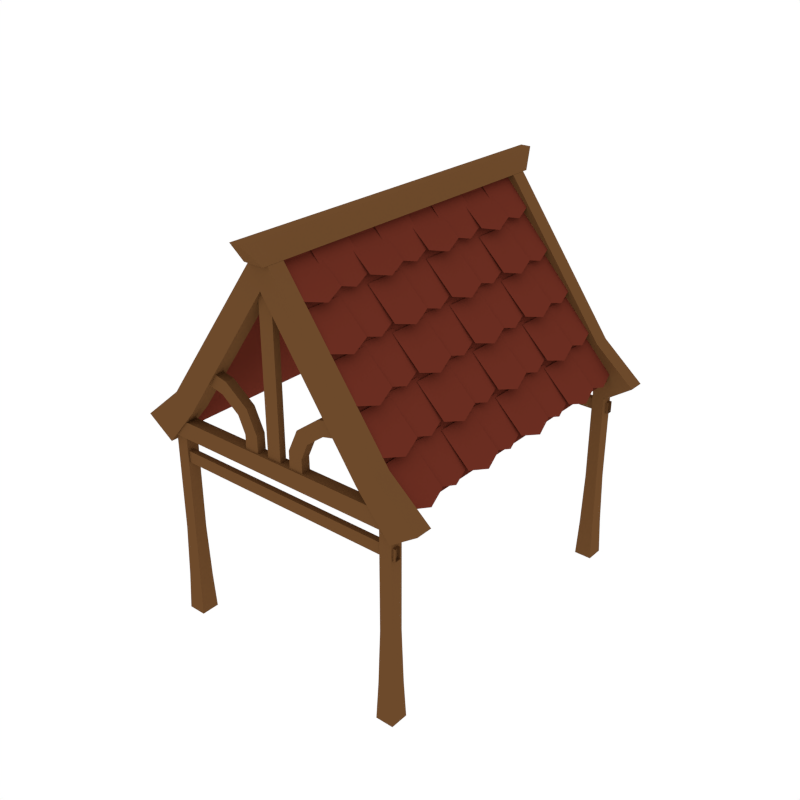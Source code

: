 # Source: Gazebo.blend  (saved by Blender 2.79.0; exported with 4.5.12 LTS)
import bpy
from mathutils import Matrix  # noqa: F401  (used for matrix-valued properties, if any)

bpy.ops.wm.read_factory_settings(use_empty=True)
scene = bpy.context.scene
scene.name = 'Scene'

# ---- collections
col_collection_1 = bpy.data.collections.new('Collection 1'); scene.collection.children.link(col_collection_1)

# ---- materials (node trees are filled in below, after node groups)
mat_plaster = bpy.data.materials.new('Plaster')
mat_plaster.alpha_threshold = 0.0
mat_plaster.diffuse_color = (0.4292, 0.405, 0.2295, 1.0)
mat_plaster.roughness = 0.5
mat_wood = bpy.data.materials.new('Wood')
mat_wood.alpha_threshold = 0.0
mat_wood.diffuse_color = (0.1529, 0.06848, 0.02416, 1.0)
mat_wood.roughness = 0.5
mat_rooftiles_red = bpy.data.materials.new('RoofTiles_Red')
mat_rooftiles_red.alpha_threshold = 0.0
mat_rooftiles_red.diffuse_color = (0.1473, 0.02676, 0.01532, 1.0)
mat_rooftiles_red.roughness = 0.5

# ---- material node trees

# ---- world
world_world = bpy.data.worlds.new('World'); scene.world = world_world
world_world.color = (1.0, 1.0, 1.0)
world_world.use_sun_shadow = False
world_world.sun_shadow_jitter_overblur = 0.0
world_world.cycles.sampling_method = 'NONE'
world_world.cycles.sample_map_resolution = 256

# ---- meshes
me_cube_267 = bpy.data.meshes.new('Cube.267')
me_cube_267.from_pydata([(0.4237, -0.53, 0.6762), (0.4237, 0.5306, 0.6762), (0.3915, -0.53, 0.6528), (0.3915, 0.5306, 0.6528), (0.5134, 0.5082, 0.6764), (0.3757, 0.5082, 0.7936), (0.5134, 0.5635, 0.6764), (0.3757, 0.5635, 0.7936), (0.4225, 0.5082, 0.6135), (0.3095, 0.5082, 0.7473), (0.4225, 0.5635, 0.6135), (0.3095, 0.5635, 0.7473), (0.5134, -0.5076, 0.6764), (0.3757, -0.5076, 0.7936), (0.5134, -0.5629, 0.6764), (0.3757, -0.5629, 0.7936), (0.4225, -0.5076, 0.6135), (0.3095, -0.5076, 0.7473), (0.4225, -0.5629, 0.6135), (0.3095, -0.5629, 0.7473), (0.09709, -0.5087, 1.182), (0.09709, -0.3698, 1.182), (0.08259, -0.3873, 1.185), (0.08259, -0.2421, 1.185), (0.1152, -0.4392, 1.163), (0.101, -0.3147, 1.166), (0.09709, -0.2554, 1.182), (0.09709, -0.1165, 1.182), (0.08259, -0.1341, 1.185), (0.08259, 0.01118, 1.185), (0.1152, -0.1859, 1.163), (0.101, -0.06144, 1.166), (0.09709, -0.002147, 1.182), (0.09709, 0.1368, 1.182), (0.08259, 0.1192, 1.185), (0.08259, 0.2645, 1.185), (0.1152, 0.06733, 1.163), (0.101, 0.1918, 1.166), (0.09709, 0.2511, 1.182), (0.09709, 0.3901, 1.182), (0.08259, 0.3725, 1.185), (0.08259, 0.5177, 1.185), (0.1152, 0.3206, 1.163), (0.101, 0.4451, 1.166), (0.1833, -0.5087, 1.062), (0.1833, -0.3698, 1.062), (0.08781, -0.5087, 1.153), (0.08781, -0.3698, 1.153), (0.1688, -0.3873, 1.065), (0.1688, -0.2421, 1.065), (0.07876, -0.3873, 1.16), (0.07876, -0.2421, 1.16), (0.2014, -0.4392, 1.043), (0.08781, -0.4392, 1.153), (0.1872, -0.3147, 1.046), (0.08061, -0.3147, 1.158), (0.1833, -0.2554, 1.062), (0.1833, -0.1165, 1.062), (0.08781, -0.2554, 1.153), (0.08781, -0.1165, 1.153), (0.1688, -0.1341, 1.065), (0.1688, 0.01118, 1.065), (0.07876, -0.1341, 1.16), (0.07876, 0.01118, 1.16), (0.2014, -0.1859, 1.043), (0.08781, -0.1859, 1.153), (0.1872, -0.06144, 1.046), (0.08061, -0.06144, 1.158), (0.1833, -0.002148, 1.062), (0.1833, 0.1368, 1.062), (0.08781, -0.002147, 1.153), (0.08782, 0.1368, 1.153), (0.1688, 0.1192, 1.065), (0.1688, 0.2645, 1.065), (0.07876, 0.1192, 1.16), (0.07876, 0.2645, 1.16), (0.2014, 0.06733, 1.043), (0.08782, 0.06733, 1.153), (0.1872, 0.1918, 1.046), (0.08061, 0.1918, 1.158), (0.1833, 0.2511, 1.062), (0.1833, 0.3901, 1.062), (0.08782, 0.2511, 1.153), (0.08782, 0.3901, 1.153), (0.1688, 0.3725, 1.065), (0.1688, 0.5177, 1.065), (0.07876, 0.3725, 1.16), (0.07877, 0.5177, 1.16), (0.2014, 0.3206, 1.043), (0.08782, 0.3206, 1.153), (0.1872, 0.4451, 1.046), (0.08061, 0.4451, 1.158), (0.2695, -0.5087, 0.9425), (0.2695, -0.3698, 0.9425), (0.174, -0.5087, 1.033), (0.174, -0.3698, 1.033), (0.255, -0.3873, 0.9455), (0.255, -0.2421, 0.9455), (0.165, -0.3873, 1.041), (0.165, -0.2421, 1.041), (0.2876, -0.4392, 0.9234), (0.174, -0.4392, 1.033), (0.2734, -0.3147, 0.9267), (0.1668, -0.3147, 1.039), (0.2695, -0.2554, 0.9425), (0.2695, -0.1165, 0.9425), (0.174, -0.2554, 1.033), (0.174, -0.1165, 1.033), (0.255, -0.1341, 0.9455), (0.255, 0.01118, 0.9455), (0.165, -0.1341, 1.041), (0.165, 0.01118, 1.041), (0.2876, -0.1859, 0.9234), (0.174, -0.1859, 1.033), (0.2734, -0.06144, 0.9267), (0.1668, -0.06144, 1.039), (0.2695, -0.002148, 0.9425), (0.2695, 0.1368, 0.9425), (0.174, -0.002148, 1.033), (0.174, 0.1368, 1.033), (0.255, 0.1192, 0.9455), (0.255, 0.2645, 0.9455), (0.165, 0.1192, 1.041), (0.165, 0.2645, 1.041), (0.2876, 0.06733, 0.9234), (0.174, 0.06733, 1.033), (0.2734, 0.1918, 0.9267), (0.1668, 0.1918, 1.039), (0.2695, 0.2511, 0.9425), (0.2695, 0.3901, 0.9425), (0.174, 0.2511, 1.033), (0.174, 0.3901, 1.033), (0.255, 0.3725, 0.9455), (0.255, 0.5177, 0.9455), (0.165, 0.3725, 1.041), (0.165, 0.5177, 1.041), (0.2876, 0.3206, 0.9234), (0.174, 0.3206, 1.033), (0.2734, 0.4451, 0.9267), (0.1668, 0.4451, 1.039), (0.3557, -0.5087, 0.8228), (0.3557, -0.3698, 0.8228), (0.2602, -0.5087, 0.9133), (0.2602, -0.3698, 0.9133), (0.3412, -0.3873, 0.8257), (0.3412, -0.2421, 0.8257), (0.2512, -0.3873, 0.9208), (0.2512, -0.2421, 0.9208), (0.3738, -0.4392, 0.8037), (0.2602, -0.4392, 0.9133), (0.3596, -0.3147, 0.807), (0.253, -0.3147, 0.9189), (0.3557, -0.2554, 0.8228), (0.3557, -0.1165, 0.8228), (0.2602, -0.2554, 0.9133), (0.2602, -0.1165, 0.9133), (0.3412, -0.1341, 0.8257), (0.3412, 0.01118, 0.8257), (0.2512, -0.1341, 0.9208), (0.2512, 0.01118, 0.9208), (0.3738, -0.1859, 0.8037), (0.2602, -0.1859, 0.9133), (0.3596, -0.06144, 0.807), (0.253, -0.06144, 0.9189), (0.3557, -0.002148, 0.8228), (0.3557, 0.1368, 0.8228), (0.2602, -0.002148, 0.9133), (0.2602, 0.1368, 0.9133), (0.3412, 0.1192, 0.8257), (0.3412, 0.2645, 0.8257), (0.2512, 0.1192, 0.9208), (0.2512, 0.2645, 0.9208), (0.3738, 0.06733, 0.8037), (0.2602, 0.06733, 0.9133), (0.3596, 0.1918, 0.807), (0.253, 0.1918, 0.9189), (0.3557, 0.2511, 0.8228), (0.3557, 0.3901, 0.8228), (0.2602, 0.2511, 0.9133), (0.2602, 0.3901, 0.9133), (0.3412, 0.3725, 0.8257), (0.3412, 0.5177, 0.8257), (0.2512, 0.3725, 0.9208), (0.2512, 0.5177, 0.9208), (0.3738, 0.3206, 0.8037), (0.2602, 0.3206, 0.9133), (0.3596, 0.4451, 0.807), (0.253, 0.4451, 0.9189), (0.4419, -0.5087, 0.703), (0.4419, -0.3698, 0.703), (0.3464, -0.5087, 0.7935), (0.3464, -0.3698, 0.7935), (0.4274, -0.3873, 0.706), (0.4274, -0.2421, 0.706), (0.3374, -0.3873, 0.801), (0.3374, -0.2421, 0.801), (0.46, -0.4392, 0.684), (0.3464, -0.4392, 0.7935), (0.4458, -0.3147, 0.6872), (0.3392, -0.3147, 0.7992), (0.4419, -0.2554, 0.703), (0.4419, -0.1165, 0.703), (0.3464, -0.2554, 0.7935), (0.3464, -0.1165, 0.7935), (0.4274, -0.1341, 0.706), (0.4274, 0.01118, 0.706), (0.3374, -0.1341, 0.801), (0.3374, 0.01118, 0.801), (0.46, -0.1859, 0.684), (0.3464, -0.1859, 0.7935), (0.4458, -0.06144, 0.6872), (0.3392, -0.06144, 0.7992), (0.4419, -0.002148, 0.703), (0.4419, 0.1368, 0.703), (0.3464, -0.002148, 0.7935), (0.3464, 0.1368, 0.7935), (0.4274, 0.1192, 0.706), (0.4274, 0.2645, 0.706), (0.3374, 0.1192, 0.801), (0.3374, 0.2645, 0.801), (0.46, 0.06733, 0.684), (0.3464, 0.06733, 0.7935), (0.4458, 0.1918, 0.6872), (0.3392, 0.1918, 0.7992), (0.4419, 0.2511, 0.703), (0.4419, 0.3901, 0.703), (0.3464, 0.2511, 0.7935), (0.3464, 0.3901, 0.7935), (0.4274, 0.3725, 0.706), (0.4274, 0.5177, 0.706), (0.3374, 0.3725, 0.801), (0.3374, 0.5177, 0.801), (0.46, 0.3206, 0.684), (0.3464, 0.3206, 0.7935), (0.4458, 0.4451, 0.6872), (0.3392, 0.4451, 0.7992), (-0.005105, -0.53, 1.278), (-0.005104, 0.5306, 1.278), (-0.4339, -0.53, 0.6762), (-0.4339, 0.5306, 0.6762), (-0.005105, -0.53, 1.21), (-0.005104, 0.5306, 1.21), (-0.4017, -0.53, 0.6528), (-0.4017, 0.5306, 0.6528), (-0.005104, 0.5082, 1.323), (-0.5236, 0.5082, 0.6764), (-0.3859, 0.5082, 0.7936), (-0.005104, 0.5635, 1.323), (-0.5236, 0.5635, 0.6764), (-0.3859, 0.5635, 0.7936), (-0.005104, 0.5082, 1.221), (-0.4327, 0.5082, 0.6135), (-0.3197, 0.5082, 0.7473), (-0.005104, 0.5635, 1.221), (-0.4327, 0.5635, 0.6135), (-0.3197, 0.5635, 0.7473), (-0.005105, -0.5076, 1.323), (-0.5236, -0.5076, 0.6764), (-0.3859, -0.5076, 0.7936), (-0.005105, -0.5629, 1.323), (-0.5236, -0.5629, 0.6764), (-0.3859, -0.5629, 0.7936), (-0.005105, -0.5076, 1.201), (-0.4327, -0.5076, 0.6135), (-0.3197, -0.5076, 0.7473), (-0.005105, -0.5629, 1.201), (-0.4327, -0.5629, 0.6135), (-0.3197, -0.5629, 0.7473), (-0.1073, -0.5087, 1.182), (-0.1073, -0.3698, 1.182), (-0.005105, -0.5087, 1.272), (-0.005105, -0.3698, 1.272), (-0.0928, -0.3873, 1.185), (-0.0928, -0.2421, 1.185), (-0.005105, -0.3873, 1.28), (-0.005105, -0.2421, 1.28), (-0.1254, -0.4392, 1.163), (-0.005105, -0.4392, 1.272), (-0.1112, -0.3147, 1.166), (-0.005105, -0.3147, 1.278), (-0.1073, -0.2554, 1.182), (-0.1073, -0.1165, 1.182), (-0.005105, -0.2554, 1.272), (-0.005105, -0.1165, 1.272), (-0.0928, -0.1341, 1.185), (-0.0928, 0.01118, 1.185), (-0.005105, -0.1341, 1.28), (-0.005105, 0.01118, 1.28), (-0.1254, -0.1859, 1.163), (-0.005105, -0.1859, 1.272), (-0.1112, -0.06144, 1.166), (-0.005105, -0.06144, 1.278), (-0.1073, -0.002147, 1.182), (-0.1073, 0.1368, 1.182), (-0.005105, -0.002147, 1.272), (-0.005105, 0.1368, 1.272), (-0.0928, 0.1192, 1.185), (-0.0928, 0.2645, 1.185), (-0.005105, 0.1192, 1.28), (-0.005105, 0.2645, 1.28), (-0.1254, 0.06733, 1.163), (-0.005105, 0.06733, 1.272), (-0.1112, 0.1918, 1.166), (-0.005105, 0.1918, 1.278), (-0.1073, 0.2511, 1.182), (-0.1073, 0.3901, 1.182), (-0.005105, 0.2511, 1.272), (-0.005105, 0.3901, 1.272), (-0.0928, 0.3725, 1.185), (-0.0928, 0.5177, 1.185), (-0.005105, 0.3725, 1.28), (-0.005104, 0.5177, 1.28), (-0.1254, 0.3206, 1.163), (-0.005105, 0.3206, 1.272), (-0.1112, 0.4451, 1.166), (-0.005104, 0.4451, 1.278), (-0.1935, -0.5087, 1.062), (-0.1935, -0.3697, 1.062), (-0.09803, -0.5087, 1.153), (-0.09803, -0.3698, 1.153), (-0.179, -0.3873, 1.065), (-0.179, -0.2421, 1.065), (-0.08897, -0.3873, 1.16), (-0.08897, -0.2421, 1.16), (-0.2116, -0.4392, 1.043), (-0.09803, -0.4392, 1.153), (-0.1974, -0.3147, 1.046), (-0.09082, -0.3147, 1.158), (-0.1935, -0.2554, 1.062), (-0.1935, -0.1165, 1.062), (-0.09803, -0.2554, 1.153), (-0.09802, -0.1165, 1.153), (-0.179, -0.1341, 1.065), (-0.179, 0.01118, 1.065), (-0.08897, -0.1341, 1.16), (-0.08897, 0.01118, 1.16), (-0.2116, -0.1859, 1.043), (-0.09802, -0.1859, 1.153), (-0.1974, -0.06144, 1.046), (-0.09082, -0.06144, 1.158), (-0.1935, -0.002147, 1.062), (-0.1935, 0.1368, 1.062), (-0.09802, -0.002147, 1.153), (-0.09802, 0.1368, 1.153), (-0.179, 0.1192, 1.065), (-0.179, 0.2645, 1.065), (-0.08897, 0.1192, 1.16), (-0.08897, 0.2645, 1.16), (-0.2116, 0.06733, 1.043), (-0.09802, 0.06733, 1.153), (-0.1974, 0.1918, 1.046), (-0.09082, 0.1918, 1.158), (-0.1935, 0.2511, 1.062), (-0.1935, 0.3901, 1.062), (-0.09802, 0.2511, 1.153), (-0.09802, 0.3901, 1.153), (-0.179, 0.3725, 1.065), (-0.179, 0.5177, 1.065), (-0.08897, 0.3725, 1.16), (-0.08897, 0.5177, 1.16), (-0.2116, 0.3206, 1.043), (-0.09802, 0.3206, 1.153), (-0.1974, 0.4451, 1.046), (-0.09082, 0.4451, 1.158), (-0.2797, -0.5087, 0.9425), (-0.2797, -0.3697, 0.9425), (-0.1842, -0.5087, 1.033), (-0.1842, -0.3697, 1.033), (-0.2652, -0.3873, 0.9455), (-0.2652, -0.2421, 0.9455), (-0.1752, -0.3873, 1.041), (-0.1752, -0.2421, 1.041), (-0.2978, -0.4392, 0.9234), (-0.1842, -0.4392, 1.033), (-0.2836, -0.3147, 0.9267), (-0.177, -0.3147, 1.039), (-0.2797, -0.2554, 0.9425), (-0.2797, -0.1165, 0.9425), (-0.1842, -0.2554, 1.033), (-0.1842, -0.1165, 1.033), (-0.2652, -0.1341, 0.9455), (-0.2652, 0.01118, 0.9455), (-0.1752, -0.1341, 1.041), (-0.1752, 0.01118, 1.041), (-0.2978, -0.1859, 0.9234), (-0.1842, -0.1859, 1.033), (-0.2836, -0.06144, 0.9267), (-0.177, -0.06144, 1.039), (-0.2797, -0.002147, 0.9425), (-0.2797, 0.1368, 0.9425), (-0.1842, -0.002147, 1.033), (-0.1842, 0.1368, 1.033), (-0.2652, 0.1192, 0.9455), (-0.2652, 0.2645, 0.9455), (-0.1752, 0.1192, 1.041), (-0.1752, 0.2645, 1.041), (-0.2978, 0.06733, 0.9234), (-0.1842, 0.06733, 1.033), (-0.2836, 0.1918, 0.9267), (-0.177, 0.1918, 1.039), (-0.2797, 0.2511, 0.9425), (-0.2797, 0.3901, 0.9425), (-0.1842, 0.2511, 1.033), (-0.1842, 0.3901, 1.033), (-0.2652, 0.3725, 0.9455), (-0.2652, 0.5177, 0.9455), (-0.1752, 0.3725, 1.041), (-0.1752, 0.5177, 1.041), (-0.2978, 0.3206, 0.9234), (-0.1842, 0.3206, 1.033), (-0.2836, 0.4451, 0.9267), (-0.177, 0.4451, 1.039), (-0.3659, -0.5087, 0.8228), (-0.3659, -0.3697, 0.8228), (-0.2704, -0.5087, 0.9133), (-0.2704, -0.3697, 0.9133), (-0.3514, -0.3873, 0.8257), (-0.3514, -0.2421, 0.8257), (-0.2614, -0.3873, 0.9208), (-0.2614, -0.2421, 0.9208), (-0.384, -0.4392, 0.8037), (-0.2704, -0.4392, 0.9133), (-0.3698, -0.3147, 0.807), (-0.2632, -0.3147, 0.9189), (-0.3659, -0.2554, 0.8228), (-0.3659, -0.1165, 0.8228), (-0.2704, -0.2554, 0.9133), (-0.2704, -0.1165, 0.9133), (-0.3514, -0.1341, 0.8257), (-0.3514, 0.01118, 0.8257), (-0.2614, -0.1341, 0.9208), (-0.2614, 0.01118, 0.9208), (-0.384, -0.1859, 0.8037), (-0.2704, -0.1859, 0.9133), (-0.3698, -0.06144, 0.807), (-0.2632, -0.06144, 0.9189), (-0.3659, -0.002147, 0.8228), (-0.3659, 0.1368, 0.8228), (-0.2704, -0.002147, 0.9133), (-0.2704, 0.1368, 0.9133), (-0.3514, 0.1192, 0.8257), (-0.3514, 0.2645, 0.8257), (-0.2614, 0.1192, 0.9208), (-0.2614, 0.2645, 0.9208), (-0.384, 0.06733, 0.8037), (-0.2704, 0.06733, 0.9133), (-0.3698, 0.1918, 0.807), (-0.2632, 0.1918, 0.9189), (-0.3659, 0.2511, 0.8228), (-0.3659, 0.3901, 0.8228), (-0.2704, 0.2511, 0.9133), (-0.2704, 0.3901, 0.9133), (-0.3514, 0.3725, 0.8257), (-0.3514, 0.5177, 0.8257), (-0.2614, 0.3725, 0.9208), (-0.2614, 0.5177, 0.9208), (-0.384, 0.3206, 0.8037), (-0.2704, 0.3206, 0.9133), (-0.3698, 0.4451, 0.807), (-0.2632, 0.4451, 0.9189), (-0.4521, -0.5087, 0.703), (-0.4521, -0.3697, 0.703), (-0.3566, -0.5087, 0.7935), (-0.3566, -0.3697, 0.7935), (-0.4376, -0.3873, 0.706), (-0.4376, -0.2421, 0.706), (-0.3476, -0.3873, 0.801), (-0.3476, -0.2421, 0.801), (-0.4702, -0.4392, 0.684), (-0.3566, -0.4392, 0.7935), (-0.456, -0.3147, 0.6872), (-0.3494, -0.3147, 0.7992), (-0.4521, -0.2554, 0.703), (-0.4521, -0.1165, 0.703), (-0.3566, -0.2554, 0.7935), (-0.3566, -0.1165, 0.7935), (-0.4376, -0.1341, 0.706), (-0.4376, 0.01118, 0.706), (-0.3476, -0.1341, 0.801), (-0.3476, 0.01118, 0.801), (-0.4702, -0.1859, 0.684), (-0.3566, -0.1859, 0.7935), (-0.456, -0.06144, 0.6872), (-0.3494, -0.06144, 0.7992), (-0.4521, -0.002147, 0.703), (-0.4521, 0.1368, 0.703), (-0.3566, -0.002147, 0.7935), (-0.3566, 0.1368, 0.7935), (-0.4376, 0.1192, 0.706), (-0.4376, 0.2645, 0.706), (-0.3476, 0.1192, 0.801), (-0.3476, 0.2645, 0.801), (-0.4702, 0.06733, 0.684), (-0.3566, 0.06733, 0.7935), (-0.456, 0.1918, 0.6872), (-0.3494, 0.1918, 0.7992), (-0.4521, 0.2511, 0.703), (-0.4521, 0.3901, 0.703), (-0.3566, 0.2511, 0.7935), (-0.3566, 0.3901, 0.7935), (-0.4376, 0.3725, 0.706), (-0.4376, 0.5177, 0.706), (-0.3476, 0.3725, 0.801), (-0.3476, 0.5177, 0.801), (-0.4702, 0.3206, 0.684), (-0.3566, 0.3206, 0.7935), (-0.456, 0.4451, 0.6872), (-0.3494, 0.4451, 0.7992), (0.02901, 0.5805, 1.277), (-0.03922, 0.5805, 1.277), (0.01224, 0.6213, 1.343), (-0.02245, 0.6213, 1.343), (0.02908, -0.5796, 1.277), (-0.03929, -0.5796, 1.277), (0.01228, -0.6381, 1.347), (-0.02249, -0.6381, 1.347), (-0.4325, -0.5193, 0.6425), (0.4463, -0.5193, 0.6425), (-0.464, -0.5193, 0.6996), (0.4579, -0.5193, 0.6996), (-0.4325, -0.558, 0.6425), (0.4463, -0.558, 0.6425), (-0.464, -0.558, 0.6996), (0.4579, -0.558, 0.6996), (-0.02704, -0.528, 1.225), (-0.02704, -0.528, 0.6908), (0.02092, -0.528, 1.225), (0.02092, -0.528, 0.6908), (-0.02704, -0.5502, 1.225), (-0.02704, -0.5502, 0.6908), (0.02092, -0.5502, 1.225), (0.02092, -0.5502, 0.6908), (-0.1123, -0.5226, 0.6893), (-0.06432, -0.5226, 0.6893), (-0.1123, -0.5527, 0.6893), (-0.06432, -0.5527, 0.6893), (-0.1117, -0.5226, 0.7448), (-0.06493, -0.5226, 0.7555), (-0.1117, -0.5527, 0.7448), (-0.06493, -0.5527, 0.7555), (-0.1356, -0.5226, 0.7982), (-0.09881, -0.5226, 0.8289), (-0.1356, -0.5527, 0.7982), (-0.09881, -0.5527, 0.8289), (-0.195, -0.5226, 0.8432), (-0.1774, -0.5226, 0.8878), (-0.195, -0.5527, 0.8432), (-0.1774, -0.5527, 0.8878), (-0.3043, -0.5226, 0.8688), (-0.2784, -0.5226, 0.9092), (-0.3043, -0.5527, 0.8688), (-0.2784, -0.5527, 0.9092), (0.1062, -0.5226, 0.6893), (0.05821, -0.5226, 0.6893), (0.1062, -0.5527, 0.6893), (0.05821, -0.5527, 0.6893), (0.1056, -0.5226, 0.7448), (0.05882, -0.5226, 0.7555), (0.1056, -0.5527, 0.7448), (0.05882, -0.5527, 0.7555), (0.1295, -0.5226, 0.7982), (0.0927, -0.5226, 0.8289), (0.1295, -0.5527, 0.7982), (0.0927, -0.5527, 0.8289), (0.1889, -0.5226, 0.8432), (0.1712, -0.5226, 0.8878), (0.1889, -0.5527, 0.8432), (0.1712, -0.5527, 0.8878), (0.2982, -0.5226, 0.8688), (0.2723, -0.5226, 0.9092), (0.2982, -0.5527, 0.8688), (0.2723, -0.5527, 0.9092), (-0.3751, -0.526, 0.5538), (0.4275, -0.526, 0.5538), (-0.3751, -0.526, 0.5925), (0.4275, -0.526, 0.5925), (-0.3751, -0.5455, 0.5538), (0.4275, -0.5455, 0.5538), (-0.3751, -0.5455, 0.5925), (0.4275, -0.5455, 0.5925), (-0.4325, 0.5193, 0.6425), (0.4463, 0.5193, 0.6425), (-0.464, 0.5193, 0.6996), (0.4579, 0.5193, 0.6996), (-0.4325, 0.558, 0.6425), (0.4463, 0.558, 0.6425), (-0.464, 0.558, 0.6996), (0.4579, 0.558, 0.6996), (-0.02704, 0.528, 1.225), (-0.02704, 0.528, 0.6908), (0.02092, 0.528, 1.225), (0.02092, 0.528, 0.6908), (-0.02704, 0.5502, 1.225), (-0.02704, 0.5502, 0.6908), (0.02092, 0.5502, 1.225), (0.02092, 0.5502, 0.6908), (-0.1123, 0.5226, 0.6893), (-0.06432, 0.5226, 0.6893), (-0.1123, 0.5527, 0.6893), (-0.06432, 0.5527, 0.6893), (-0.1117, 0.5226, 0.7448), (-0.06493, 0.5226, 0.7555), (-0.1117, 0.5527, 0.7448), (-0.06493, 0.5527, 0.7555), (-0.1356, 0.5226, 0.7982), (-0.09881, 0.5226, 0.8289), (-0.1356, 0.5527, 0.7982), (-0.09881, 0.5527, 0.8289), (-0.195, 0.5226, 0.8432), (-0.1774, 0.5226, 0.8878), (-0.195, 0.5527, 0.8432), (-0.1774, 0.5527, 0.8878), (-0.3043, 0.5226, 0.8688), (-0.2784, 0.5226, 0.9092), (-0.3043, 0.5527, 0.8688), (-0.2784, 0.5527, 0.9092), (0.1062, 0.5226, 0.6893), (0.05821, 0.5226, 0.6893), (0.1062, 0.5527, 0.6893), (0.05821, 0.5527, 0.6893), (0.1056, 0.5226, 0.7448), (0.05882, 0.5226, 0.7555), (0.1056, 0.5527, 0.7448), (0.05882, 0.5527, 0.7555), (0.1295, 0.5226, 0.7982), (0.0927, 0.5226, 0.8289), (0.1295, 0.5527, 0.7982), (0.0927, 0.5527, 0.8289), (0.1889, 0.5226, 0.8432), (0.1712, 0.5226, 0.8878), (0.1889, 0.5527, 0.8432), (0.1712, 0.5527, 0.8878), (0.2982, 0.5226, 0.8688), (0.2723, 0.5226, 0.9092), (0.2982, 0.5527, 0.8688), (0.2723, 0.5527, 0.9092), (-0.3751, 0.526, 0.5538), (0.4275, 0.526, 0.5538), (-0.3751, 0.526, 0.5925), (0.4275, 0.526, 0.5925), (-0.3751, 0.5455, 0.5538), (0.4275, 0.5455, 0.5538), (-0.3751, 0.5455, 0.5925), (0.4275, 0.5455, 0.5925), (-0.3763, -0.5084, 0.7216), (-0.4175, -0.5084, 0.7216), (-0.3763, -0.5506, 0.7216), (-0.4175, -0.5506, 0.7216), (-0.4267, -0.56, 0.0), (-0.3671, -0.56, 0.0), (-0.4267, -0.499, 0.0), (-0.3671, -0.499, 0.0), (-0.3763, -0.5084, 0.3086), (-0.372, -0.5041, 0.1256), (-0.4218, -0.5041, 0.1256), (-0.4175, -0.5084, 0.3086), (-0.372, -0.5549, 0.1256), (-0.3763, -0.5506, 0.3086), (-0.4175, -0.5506, 0.3086), (-0.4218, -0.5549, 0.1256), (0.3763, -0.5084, 0.7216), (0.4175, -0.5084, 0.7216), (0.3763, -0.5506, 0.7216), (0.4175, -0.5506, 0.7216), (0.4267, -0.56, 0.0), (0.3671, -0.56, 0.0), (0.4267, -0.499, 0.0), (0.3671, -0.499, 0.0), (0.3763, -0.5084, 0.3086), (0.372, -0.5041, 0.1256), (0.4218, -0.5041, 0.1256), (0.4175, -0.5084, 0.3086), (0.372, -0.5549, 0.1256), (0.3763, -0.5506, 0.3086), (0.4175, -0.5506, 0.3086), (0.4218, -0.5549, 0.1256), (-0.3763, 0.5084, 0.7216), (-0.4175, 0.5084, 0.7216), (-0.3763, 0.5506, 0.7216), (-0.4175, 0.5506, 0.7216), (-0.4267, 0.56, 0.0), (-0.3671, 0.56, 0.0), (-0.4267, 0.499, 0.0), (-0.3671, 0.499, 0.0), (-0.3763, 0.5084, 0.3086), (-0.372, 0.5041, 0.1256), (-0.4218, 0.5041, 0.1256), (-0.4175, 0.5084, 0.3086), (-0.372, 0.5549, 0.1256), (-0.3763, 0.5506, 0.3086), (-0.4175, 0.5506, 0.3086), (-0.4218, 0.5549, 0.1256), (0.3763, 0.5084, 0.7216), (0.4175, 0.5084, 0.7216), (0.3763, 0.5506, 0.7216), (0.4175, 0.5506, 0.7216), (0.4267, 0.56, 0.0), (0.3671, 0.56, 0.0), (0.4267, 0.499, 0.0), (0.3671, 0.499, 0.0), (0.3763, 0.5084, 0.3086), (0.372, 0.5041, 0.1256), (0.4218, 0.5041, 0.1256), (0.4175, 0.5084, 0.3086), (0.372, 0.5549, 0.1256), (0.3763, 0.5506, 0.3086), (0.4175, 0.5506, 0.3086), (0.4218, 0.5549, 0.1256)], [], [(236, 0, 1, 237), (240, 241, 3, 2), (0, 236, 240, 2), (237, 1, 3, 241), (1, 0, 2, 3), (9, 250, 253, 11), (4, 6, 7, 5), (244, 250, 9, 5), (8, 9, 11, 10), (7, 11, 253, 247), (5, 9, 8, 4), (6, 10, 11, 7), (4, 8, 10, 6), (5, 7, 247, 244), (17, 19, 265, 262), (12, 13, 15, 14), (256, 13, 17, 262), (16, 18, 19, 17), (15, 259, 265, 19), (13, 12, 16, 17), (14, 15, 19, 18), (12, 14, 18, 16), (13, 256, 259, 15), (24, 21, 271, 277), (25, 23, 275, 279), (20, 24, 277, 270), (22, 25, 279, 274), (30, 27, 283, 289), (31, 29, 287, 291), (26, 30, 289, 282), (28, 31, 291, 286), (36, 33, 295, 301), (37, 35, 299, 303), (32, 36, 301, 294), (34, 37, 303, 298), (42, 39, 307, 313), (43, 41, 311, 315), (38, 42, 313, 306), (40, 43, 315, 310), (52, 45, 47, 53), (54, 49, 51, 55), (44, 52, 53, 46), (48, 54, 55, 50), (64, 57, 59, 65), (66, 61, 63, 67), (56, 64, 65, 58), (60, 66, 67, 62), (76, 69, 71, 77), (78, 73, 75, 79), (68, 76, 77, 70), (72, 78, 79, 74), (88, 81, 83, 89), (90, 85, 87, 91), (80, 88, 89, 82), (84, 90, 91, 86), (100, 93, 95, 101), (102, 97, 99, 103), (92, 100, 101, 94), (96, 102, 103, 98), (112, 105, 107, 113), (114, 109, 111, 115), (104, 112, 113, 106), (108, 114, 115, 110), (124, 117, 119, 125), (126, 121, 123, 127), (116, 124, 125, 118), (120, 126, 127, 122), (136, 129, 131, 137), (138, 133, 135, 139), (128, 136, 137, 130), (132, 138, 139, 134), (148, 141, 143, 149), (150, 145, 147, 151), (140, 148, 149, 142), (144, 150, 151, 146), (160, 153, 155, 161), (162, 157, 159, 163), (152, 160, 161, 154), (156, 162, 163, 158), (172, 165, 167, 173), (174, 169, 171, 175), (164, 172, 173, 166), (168, 174, 175, 170), (184, 177, 179, 185), (186, 181, 183, 187), (176, 184, 185, 178), (180, 186, 187, 182), (196, 189, 191, 197), (198, 193, 195, 199), (188, 196, 197, 190), (192, 198, 199, 194), (208, 201, 203, 209), (210, 205, 207, 211), (200, 208, 209, 202), (204, 210, 211, 206), (220, 213, 215, 221), (222, 217, 219, 223), (212, 220, 221, 214), (216, 222, 223, 218), (232, 225, 227, 233), (234, 229, 231, 235), (224, 232, 233, 226), (228, 234, 235, 230), (236, 237, 239, 238), (240, 242, 243, 241), (238, 242, 240, 236), (237, 241, 243, 239), (239, 243, 242, 238), (252, 255, 253, 250), (245, 246, 249, 248), (244, 246, 252, 250), (251, 254, 255, 252), (249, 247, 253, 255), (246, 245, 251, 252), (248, 249, 255, 254), (247, 244, 250, 253), (245, 248, 254, 251), (246, 244, 247, 249), (264, 262, 265, 267), (257, 260, 261, 258), (256, 262, 264, 258), (263, 264, 267, 266), (261, 267, 265, 259), (258, 264, 263, 257), (260, 266, 267, 261), (257, 263, 266, 260), (258, 261, 259, 256), (276, 277, 271, 269), (278, 279, 275, 273), (268, 270, 277, 276), (272, 274, 279, 278), (288, 289, 283, 281), (290, 291, 287, 285), (280, 282, 289, 288), (284, 286, 291, 290), (300, 301, 295, 293), (302, 303, 299, 297), (292, 294, 301, 300), (296, 298, 303, 302), (312, 313, 307, 305), (314, 315, 311, 309), (304, 306, 313, 312), (308, 310, 315, 314), (324, 325, 319, 317), (326, 327, 323, 321), (316, 318, 325, 324), (320, 322, 327, 326), (336, 337, 331, 329), (338, 339, 335, 333), (328, 330, 337, 336), (332, 334, 339, 338), (348, 349, 343, 341), (350, 351, 347, 345), (340, 342, 349, 348), (344, 346, 351, 350), (360, 361, 355, 353), (362, 363, 359, 357), (352, 354, 361, 360), (356, 358, 363, 362), (372, 373, 367, 365), (374, 375, 371, 369), (364, 366, 373, 372), (368, 370, 375, 374), (384, 385, 379, 377), (386, 387, 383, 381), (376, 378, 385, 384), (380, 382, 387, 386), (396, 397, 391, 389), (398, 399, 395, 393), (388, 390, 397, 396), (392, 394, 399, 398), (408, 409, 403, 401), (410, 411, 407, 405), (400, 402, 409, 408), (404, 406, 411, 410), (420, 421, 415, 413), (422, 423, 419, 417), (412, 414, 421, 420), (416, 418, 423, 422), (432, 433, 427, 425), (434, 435, 431, 429), (424, 426, 433, 432), (428, 430, 435, 434), (444, 445, 439, 437), (446, 447, 443, 441), (436, 438, 445, 444), (440, 442, 447, 446), (456, 457, 451, 449), (458, 459, 455, 453), (448, 450, 457, 456), (452, 454, 459, 458), (468, 469, 463, 461), (470, 471, 467, 465), (460, 462, 469, 468), (464, 466, 471, 470), (480, 481, 475, 473), (482, 483, 479, 477), (472, 474, 481, 480), (476, 478, 483, 482), (492, 493, 487, 485), (494, 495, 491, 489), (484, 486, 493, 492), (488, 490, 495, 494), (504, 505, 499, 497), (506, 507, 503, 501), (496, 498, 505, 504), (500, 502, 507, 506), (511, 509, 513, 515), (514, 512, 508, 510), (513, 509, 508, 512), (512, 514, 515, 513), (508, 509, 511, 510), (511, 515, 514, 510), (517, 516, 518, 519), (521, 523, 522, 520), (517, 521, 520, 516), (518, 522, 523, 519), (529, 531, 530, 528), (525, 524, 526, 527), (525, 529, 528, 524), (526, 530, 531, 527), (536, 538, 542, 540), (532, 534, 538, 536), (533, 532, 536, 537), (535, 533, 537, 539), (534, 535, 539, 538), (543, 541, 545, 547), (537, 536, 540, 541), (539, 537, 541, 543), (538, 539, 543, 542), (544, 546, 550, 548), (542, 543, 547, 546), (540, 542, 546, 544), (541, 540, 544, 545), (545, 544, 548, 549), (547, 545, 549, 551), (546, 547, 551, 550), (556, 560, 562, 558), (552, 556, 558, 554), (553, 557, 556, 552), (555, 559, 557, 553), (554, 558, 559, 555), (563, 567, 565, 561), (557, 561, 560, 556), (559, 563, 561, 557), (558, 562, 563, 559), (564, 568, 570, 566), (562, 566, 567, 563), (560, 564, 566, 562), (561, 565, 564, 560), (565, 569, 568, 564), (567, 571, 569, 565), (566, 570, 571, 567), (573, 572, 574, 575), (577, 579, 578, 576), (573, 577, 576, 572), (574, 578, 579, 575), (581, 583, 582, 580), (585, 584, 586, 587), (581, 580, 584, 585), (582, 583, 587, 586), (593, 592, 594, 595), (589, 591, 590, 588), (589, 588, 592, 593), (590, 591, 595, 594), (600, 604, 606, 602), (596, 600, 602, 598), (597, 601, 600, 596), (599, 603, 601, 597), (598, 602, 603, 599), (607, 611, 609, 605), (601, 605, 604, 600), (603, 607, 605, 601), (602, 606, 607, 603), (608, 612, 614, 610), (606, 610, 611, 607), (604, 608, 610, 606), (605, 609, 608, 604), (609, 613, 612, 608), (611, 615, 613, 609), (610, 614, 615, 611), (620, 622, 626, 624), (616, 618, 622, 620), (617, 616, 620, 621), (619, 617, 621, 623), (618, 619, 623, 622), (627, 625, 629, 631), (621, 620, 624, 625), (623, 621, 625, 627), (622, 623, 627, 626), (628, 630, 634, 632), (626, 627, 631, 630), (624, 626, 630, 628), (625, 624, 628, 629), (629, 628, 632, 633), (631, 629, 633, 635), (630, 631, 635, 634), (637, 639, 638, 636), (641, 640, 642, 643), (637, 636, 640, 641), (638, 639, 643, 642), (656, 659, 648, 649), (659, 654, 650, 648), (653, 656, 649, 651), (645, 644, 652, 655), (646, 657, 652, 644), (647, 658, 657, 646), (647, 645, 655, 658), (653, 654, 655, 652), (657, 658, 659, 656), (652, 657, 656, 653), (654, 659, 658, 655), (654, 653, 651, 650), (672, 665, 664, 675), (675, 664, 666, 670), (669, 667, 665, 672), (661, 671, 668, 660), (662, 660, 668, 673), (663, 662, 673, 674), (663, 674, 671, 661), (669, 668, 671, 670), (673, 672, 675, 674), (668, 669, 672, 673), (670, 671, 674, 675), (670, 666, 667, 669), (688, 681, 680, 691), (691, 680, 682, 686), (685, 683, 681, 688), (677, 687, 684, 676), (678, 676, 684, 689), (679, 678, 689, 690), (679, 690, 687, 677), (685, 684, 687, 686), (689, 688, 691, 690), (684, 685, 688, 689), (686, 687, 690, 691), (686, 682, 683, 685), (704, 707, 696, 697), (707, 702, 698, 696), (701, 704, 697, 699), (693, 692, 700, 703), (694, 705, 700, 692), (695, 706, 705, 694), (695, 693, 703, 706), (701, 702, 703, 700), (705, 706, 707, 704), (700, 705, 704, 701), (702, 707, 706, 703), (702, 701, 699, 698)])
me_cube_267.polygons.foreach_set('material_index', [2, 2, 2, 2, 2, 1, 1, 1, 1, 1, 1, 1, 1, 1, 1, 1, 1, 1, 1, 1, 1, 1, 1, 2, 2, 2, 2, 2, 2, 2, 2, 2, 2, 2, 2, 2, 2, 2, 2, 2, 2, 2, 2, 2, 2, 2, 2, 2, 2, 2, 2, 2, 2, 2, 2, 2, 2, 2, 2, 2, 2, 2, 2, 2, 2, 2, 2, 2, 2, 2, 2, 2, 2, 2, 2, 2, 2, 2, 2, 2, 2, 2, 2, 2, 2, 2, 2, 2, 2, 2, 2, 2, 2, 2, 2, 2, 2, 2, 2, 2, 2, 2, 2, 2, 2, 2, 2, 2, 1, 1, 1, 1, 1, 1, 1, 1, 1, 1, 1, 1, 1, 1, 1, 1, 1, 1, 1, 2, 2, 2, 2, 2, 2, 2, 2, 2, 2, 2, 2, 2, 2, 2, 2, 2, 2, 2, 2, 2, 2, 2, 2, 2, 2, 2, 2, 2, 2, 2, 2, 2, 2, 2, 2, 2, 2, 2, 2, 2, 2, 2, 2, 2, 2, 2, 2, 2, 2, 2, 2, 2, 2, 2, 2, 2, 2, 2, 2, 2, 2, 2, 2, 2, 2, 2, 2, 2, 2, 2, 2, 2, 2, 2, 2, 2, 2, 2, 2, 1, 1, 1, 1, 1, 1, 1, 1, 1, 1, 1, 1, 1, 1, 1, 1, 1, 1, 1, 1, 1, 1, 1, 1, 1, 1, 1, 1, 1, 1, 1, 1, 1, 1, 1, 1, 1, 1, 1, 1, 1, 1, 1, 1, 1, 1, 1, 1, 1, 1, 1, 1, 1, 1, 1, 1, 1, 1, 1, 1, 1, 1, 1, 1, 1, 1, 1, 1, 1, 1, 1, 1, 1, 1, 1, 1, 1, 1, 1, 1, 1, 1, 1, 1, 1, 1, 1, 1, 1, 1, 1, 1, 1, 1, 1, 1, 1, 1, 1, 1, 1, 1, 1, 1, 1, 1, 1, 1, 1, 1, 1, 1, 1, 1, 1, 1, 1, 1, 1, 1, 1, 1, 1, 1, 1, 1, 1, 1, 1, 1, 1, 1, 1, 1, 1, 1, 1, 1, 1, 1, 1, 1])
_uv = me_cube_267.uv_layers.new(name='UVMap')
_uv.uv.foreach_set('vector', [2.576, 2.211, 2.578, -0.6578, -1.59, -0.6578, -1.589, 2.211, 2.576, 2.211, -1.589, 2.211, -1.59, -0.6578, 2.578, -0.6578, 2.578, -0.6578, 2.576, 2.211, 2.576, 2.211, 2.578, -0.6578, -1.589, 2.211, -1.59, -0.6578, -1.59, -0.6578, -1.589, 2.211, -1.59, -0.6578, 2.578, -0.6578, 2.578, -0.6578, -1.59, -0.6578, 0.0, 0.0, 0.0, 0.0, 0.0, 0.0, 0.0, 0.0, 0.0, 0.0, 0.0, 0.0, 0.0, 0.0, 0.0, 0.0, 0.0, 0.0, 0.0, 0.0, 0.0, 0.0, 0.0, 0.0, 0.0, 0.0, 0.0, 0.0, 0.0, 0.0, 0.0, 0.0, 0.0, 0.0, 0.0, 0.0, 0.0, 0.0, 0.0, 0.0, 0.0, 0.0, 0.0, 0.0, 0.0, 0.0, 0.0, 0.0, 0.0, 0.0, 0.0, 0.0, 0.0, 0.0, 0.0, 0.0, 0.0, 0.0, 0.0, 0.0, 0.0, 0.0, 0.0, 0.0, 0.0, 0.0, 0.0, 0.0, 0.0, 0.0, 0.0, 0.0, 0.0, 0.0, 0.0, 0.0, 0.0, 0.0, 0.0, 0.0, 0.0, 0.0, 0.0, 0.0, 0.0, 0.0, 0.0, 0.0, 0.0, 0.0, 0.0, 0.0, 0.0, 0.0, 0.0, 0.0, 0.0, 0.0, 0.0, 0.0, 0.0, 0.0, 0.0, 0.0, 0.0, 0.0, 0.0, 0.0, 0.0, 0.0, 0.0, 0.0, 0.0, 0.0, 0.0, 0.0, 0.0, 0.0, 0.0, 0.0, 0.0, 0.0, 0.0, 0.0, 0.0, 0.0, 0.0, 0.0, 0.0, 0.0, 0.0, 0.0, 0.0, 0.0, 0.0, 0.0, 0.0, 0.0, 0.0, 0.0, 0.0, 0.0, 0.0, 0.0, 0.0, 0.0, 0.0, 0.0, 0.0, 0.0, 0.0, 0.0, 0.0, 0.0, 0.0, 0.0, 0.0, 0.0, 0.0, 0.0, 0.0, 0.0, 0.0, 0.0, 0.0, 0.0, 0.0, 0.0, 0.0, 0.0, 0.0, 0.0, 0.0, 0.0, 0.0, 0.0, 0.0, 0.0, 0.0, 0.0, 0.0, 0.0, 0.0, 0.0, 0.0, 0.0, 0.0, 0.0, 0.0, 0.0, 0.0, 0.0, 0.0, 0.0, 0.0, 0.0, 0.0, 0.0, 0.0, 0.0, 0.0, 0.0, 0.0, 0.0, 0.0, 0.0, 0.0, 0.0, 0.0, 0.0, 0.0, 0.0, 0.0, 0.0, 0.0, 0.0, 0.0, 0.0, 0.0, 0.0, 0.0, 0.0, 0.0, 0.0, 0.0, 0.0, 0.0, 0.0, 0.0, 0.0, 0.0, 0.0, 0.0, 0.0, 0.0, 0.0, 0.0, 0.0, 0.0, 0.0, 0.0, 0.0, 0.0, 0.0, 0.0, 0.0, 0.0, 0.0, 0.0, 0.0, 0.0, 0.0, 0.0, 0.0, 0.0, 0.0, 0.0, 0.0, 0.0, 0.0, 0.0, 0.0, 0.0, 0.0, 0.0, 0.0, 0.0, 0.0, 0.0, 0.0, 0.0, 0.0, 0.0, 0.0, 0.0, 0.0, 0.0, 0.0, 0.0, 0.0, 0.0, 0.0, 0.0, 0.0, 0.0, 0.0, 0.0, 0.0, 0.0, 0.0, 0.0, 0.0, 0.0, 0.0, 0.0, 0.0, 0.0, 0.0, 0.0, 0.0, 0.0, 0.0, 0.0, 0.0, 0.0, 0.0, 0.0, 0.0, 0.0, 0.0, 0.0, 0.0, 0.0, 0.0, 0.0, 0.0, 0.0, 0.0, 0.0, 0.0, 0.0, 0.0, 0.0, 0.0, 0.0, 0.0, 0.0, 0.0, 0.0, 0.0, 0.0, 0.0, 0.0, 0.0, 0.0, 0.0, 0.0, 0.0, 0.0, 0.0, 0.0, 0.0, 0.0, 0.0, 0.0, 0.0, 0.0, 0.0, 0.0, 0.0, 0.0, 0.0, 0.0, 0.0, 0.0, 0.0, 0.0, 0.0, 0.0, 0.0, 0.0, 0.0, 0.0, 0.0, 0.0, 0.0, 0.0, 0.0, 0.0, 0.0, 0.0, 0.0, 0.0, 0.0, 0.0, 0.0, 0.0, 0.0, 0.0, 0.0, 0.0, 0.0, 0.0, 0.0, 0.0, 0.0, 0.0, 0.0, 0.0, 0.0, 0.0, 0.0, 0.0, 0.0, 0.0, 0.0, 0.0, 0.0, 0.0, 0.0, 0.0, 0.0, 0.0, 0.0, 0.0, 0.0, 0.0, 0.0, 0.0, 0.0, 0.0, 0.0, 0.0, 0.0, 0.0, 0.0, 0.0, 0.0, 0.0, 0.0, 0.0, 0.0, 0.0, 0.0, 0.0, 0.0, 0.0, 0.0, 0.0, 0.0, 0.0, 0.0, 0.0, 0.0, 0.0, 0.0, 0.0, 0.0, 0.0, 0.0, 0.0, 0.0, 0.0, 0.0, 0.0, 0.0, 0.0, 0.0, 0.0, 0.0, 0.0, 0.0, 0.0, 0.0, 0.0, 0.0, 0.0, 0.0, 0.0, 0.0, 0.0, 0.0, 0.0, 0.0, 0.0, 0.0, 0.0, 0.0, 0.0, 0.0, 0.0, 0.0, 0.0, 0.0, 0.0, 0.0, 0.0, 0.0, 0.0, 0.0, 0.0, 0.0, 0.0, 0.0, 0.0, 0.0, 0.0, 0.0, 0.0, 0.0, 0.0, 0.0, 0.0, 0.0, 0.0, 0.0, 0.0, 0.0, 0.0, 0.0, 0.0, 0.0, 0.0, 0.0, 0.0, 0.0, 0.0, 0.0, 0.0, 0.0, 0.0, 0.0, 0.0, 0.0, 0.0, 0.0, 0.0, 0.0, 0.0, 0.0, 0.0, 0.0, 0.0, 0.0, 0.0, 0.0, 0.0, 0.0, 0.0, 0.0, 0.0, 0.0, 0.0, 0.0, 0.0, 0.0, 0.0, 0.0, 0.0, 0.0, 0.0, 0.0, 0.0, 0.0, 0.0, 0.0, 0.0, 0.0, 0.0, 0.0, 0.0, 0.0, 0.0, 0.0, 0.0, 0.0, 0.0, 0.0, 0.0, 0.0, 0.0, 0.0, 0.0, 0.0, 0.0, 0.0, 0.0, 0.0, 0.0, 0.0, 0.0, 0.0, 0.0, 0.0, 0.0, 0.0, 0.0, 0.0, 0.0, 0.0, 0.0, 0.0, 0.0, 0.0, 0.0, 0.0, 0.0, 0.0, 0.0, 0.0, 0.0, 0.0, 0.0, 0.0, 0.0, 0.0, 0.0, 0.0, 0.0, 0.0, 0.0, 0.0, 0.0, 0.0, 0.0, 0.0, 0.0, 0.0, 0.0, 0.0, 0.0, 0.0, 0.0, 0.0, 0.0, 0.0, 0.0, 0.0, 0.0, 0.0, 0.0, 0.0, 0.0, 0.0, 0.0, 0.0, 0.0, 0.0, 0.0, 0.0, 0.0, 0.0, 0.0, 0.0, 0.0, 0.0, 0.0, 0.0, 0.0, 0.0, 0.0, 0.0, 0.0, 0.0, 0.0, 0.0, 0.0, 0.0, 0.0, 0.0, 0.0, 0.0, 0.0, 0.0, 0.0, 0.0, 0.0, 0.0, 0.0, 0.0, 0.0, 0.0, 0.0, 0.0, 0.0, 0.0, 0.0, 0.0, 0.0, 0.0, 0.0, 0.0, 0.0, 0.0, 0.0, 0.0, 0.0, 0.0, 0.0, 0.0, 0.0, 0.0, 0.0, 0.0, 0.0, 0.0, 0.0, 0.0, 0.0, 0.0, 0.0, 0.0, 0.0, 0.0, 0.0, 0.0, 0.0, 0.0, 0.0, 0.0, 0.0, 0.0, 0.0, 0.0, 0.0, 0.0, 0.0, 0.0, 0.0, 0.0, 0.0, 0.0, 0.0, 0.0, 0.0, 0.0, 0.0, 0.0, 0.0, 0.0, 0.0, 0.0, 0.0, 0.0, 0.0, 0.0, 0.0, 0.0, 0.0, 0.0, 0.0, 0.0, 0.0, 0.0, 0.0, 0.0, 0.0, 0.0, 0.0, 0.0, 0.0, 0.0, 0.0, 0.0, 0.0, 0.0, 0.0, 0.0, 0.0, 0.0, 0.0, 0.0, 0.0, 0.0, 0.0, 0.0, 0.0, 0.0, 0.0, 0.0, 0.0, 0.0, 0.0, 0.0, 0.0, 0.0, 0.0, 0.0, 0.0, 0.0, 0.0, 0.0, 0.0, 0.0, 0.0, 0.0, 0.0, 0.0, 0.0, 0.0, 0.0, 0.0, 0.0, 0.0, 2.576, 2.211, -1.589, 2.211, -1.59, -0.6578, 2.578, -0.6578, 2.576, 2.211, 2.578, -0.6578, -1.59, -0.6578, -1.589, 2.211, 2.578, -0.6578, 2.578, -0.6578, 2.576, 2.211, 2.576, 2.211, -1.589, 2.211, -1.589, 2.211, -1.59, -0.6578, -1.59, -0.6578, -1.59, -0.6578, -1.59, -0.6578, 2.578, -0.6578, 2.578, -0.6578, 0.0, 0.0, 0.0, 0.0, 0.0, 0.0, 0.0, 0.0, 0.0, 0.0, 0.0, 0.0, 0.0, 0.0, 0.0, 0.0, 0.0, 0.0, 0.0, 0.0, 0.0, 0.0, 0.0, 0.0, 0.0, 0.0, 0.0, 0.0, 0.0, 0.0, 0.0, 0.0, 0.0, 0.0, 0.0, 0.0, 0.0, 0.0, 0.0, 0.0, 0.0, 0.0, 0.0, 0.0, 0.0, 0.0, 0.0, 0.0, 0.0, 0.0, 0.0, 0.0, 0.0, 0.0, 0.0, 0.0, 0.0, 0.0, 0.0, 0.0, 0.0, 0.0, 0.0, 0.0, 0.0, 0.0, 0.0, 0.0, 0.0, 0.0, 0.0, 0.0, 0.0, 0.0, 0.0, 0.0, 0.0, 0.0, 0.0, 0.0, 0.0, 0.0, 0.0, 0.0, 0.0, 0.0, 0.0, 0.0, 0.0, 0.0, 0.0, 0.0, 0.0, 0.0, 0.0, 0.0, 0.0, 0.0, 0.0, 0.0, 0.0, 0.0, 0.0, 0.0, 0.0, 0.0, 0.0, 0.0, 0.0, 0.0, 0.0, 0.0, 0.0, 0.0, 0.0, 0.0, 0.0, 0.0, 0.0, 0.0, 0.0, 0.0, 0.0, 0.0, 0.0, 0.0, 0.0, 0.0, 0.0, 0.0, 0.0, 0.0, 0.0, 0.0, 0.0, 0.0, 0.0, 0.0, 0.0, 0.0, 0.0, 0.0, 0.0, 0.0, 0.0, 0.0, 0.0, 0.0, 0.0, 0.0, 0.0, 0.0, 0.0, 0.0, 0.0, 0.0, 0.0, 0.0, 0.0, 0.0, 0.0, 0.0, 0.0, 0.0, 0.0, 0.0, 0.0, 0.0, 0.0, 0.0, 0.0, 0.0, 0.0, 0.0, 0.0, 0.0, 0.0, 0.0, 0.0, 0.0, 0.0, 0.0, 0.0, 0.0, 0.0, 0.0, 0.0, 0.0, 0.0, 0.0, 0.0, 0.0, 0.0, 0.0, 0.0, 0.0, 0.0, 0.0, 0.0, 0.0, 0.0, 0.0, 0.0, 0.0, 0.0, 0.0, 0.0, 0.0, 0.0, 0.0, 0.0, 0.0, 0.0, 0.0, 0.0, 0.0, 0.0, 0.0, 0.0, 0.0, 0.0, 0.0, 0.0, 0.0, 0.0, 0.0, 0.0, 0.0, 0.0, 0.0, 0.0, 0.0, 0.0, 0.0, 0.0, 0.0, 0.0, 0.0, 0.0, 0.0, 0.0, 0.0, 0.0, 0.0, 0.0, 0.0, 0.0, 0.0, 0.0, 0.0, 0.0, 0.0, 0.0, 0.0, 0.0, 0.0, 0.0, 0.0, 0.0, 0.0, 0.0, 0.0, 0.0, 0.0, 0.0, 0.0, 0.0, 0.0, 0.0, 0.0, 0.0, 0.0, 0.0, 0.0, 0.0, 0.0, 0.0, 0.0, 0.0, 0.0, 0.0, 0.0, 0.0, 0.0, 0.0, 0.0, 0.0, 0.0, 0.0, 0.0, 0.0, 0.0, 0.0, 0.0, 0.0, 0.0, 0.0, 0.0, 0.0, 0.0, 0.0, 0.0, 0.0, 0.0, 0.0, 0.0, 0.0, 0.0, 0.0, 0.0, 0.0, 0.0, 0.0, 0.0, 0.0, 0.0, 0.0, 0.0, 0.0, 0.0, 0.0, 0.0, 0.0, 0.0, 0.0, 0.0, 0.0, 0.0, 0.0, 0.0, 0.0, 0.0, 0.0, 0.0, 0.0, 0.0, 0.0, 0.0, 0.0, 0.0, 0.0, 0.0, 0.0, 0.0, 0.0, 0.0, 0.0, 0.0, 0.0, 0.0, 0.0, 0.0, 0.0, 0.0, 0.0, 0.0, 0.0, 0.0, 0.0, 0.0, 0.0, 0.0, 0.0, 0.0, 0.0, 0.0, 0.0, 0.0, 0.0, 0.0, 0.0, 0.0, 0.0, 0.0, 0.0, 0.0, 0.0, 0.0, 0.0, 0.0, 0.0, 0.0, 0.0, 0.0, 0.0, 0.0, 0.0, 0.0, 0.0, 0.0, 0.0, 0.0, 0.0, 0.0, 0.0, 0.0, 0.0, 0.0, 0.0, 0.0, 0.0, 0.0, 0.0, 0.0, 0.0, 0.0, 0.0, 0.0, 0.0, 0.0, 0.0, 0.0, 0.0, 0.0, 0.0, 0.0, 0.0, 0.0, 0.0, 0.0, 0.0, 0.0, 0.0, 0.0, 0.0, 0.0, 0.0, 0.0, 0.0, 0.0, 0.0, 0.0, 0.0, 0.0, 0.0, 0.0, 0.0, 0.0, 0.0, 0.0, 0.0, 0.0, 0.0, 0.0, 0.0, 0.0, 0.0, 0.0, 0.0, 0.0, 0.0, 0.0, 0.0, 0.0, 0.0, 0.0, 0.0, 0.0, 0.0, 0.0, 0.0, 0.0, 0.0, 0.0, 0.0, 0.0, 0.0, 0.0, 0.0, 0.0, 0.0, 0.0, 0.0, 0.0, 0.0, 0.0, 0.0, 0.0, 0.0, 0.0, 0.0, 0.0, 0.0, 0.0, 0.0, 0.0, 0.0, 0.0, 0.0, 0.0, 0.0, 0.0, 0.0, 0.0, 0.0, 0.0, 0.0, 0.0, 0.0, 0.0, 0.0, 0.0, 0.0, 0.0, 0.0, 0.0, 0.0, 0.0, 0.0, 0.0, 0.0, 0.0, 0.0, 0.0, 0.0, 0.0, 0.0, 0.0, 0.0, 0.0, 0.0, 0.0, 0.0, 0.0, 0.0, 0.0, 0.0, 0.0, 0.0, 0.0, 0.0, 0.0, 0.0, 0.0, 0.0, 0.0, 0.0, 0.0, 0.0, 0.0, 0.0, 0.0, 0.0, 0.0, 0.0, 0.0, 0.0, 0.0, 0.0, 0.0, 0.0, 0.0, 0.0, 0.0, 0.0, 0.0, 0.0, 0.0, 0.0, 0.0, 0.0, 0.0, 0.0, 0.0, 0.0, 0.0, 0.0, 0.0, 0.0, 0.0, 0.0, 0.0, 0.0, 0.0, 0.0, 0.0, 0.0, 0.0, 0.0, 0.0, 0.0, 0.0, 0.0, 0.0, 0.0, 0.0, 0.0, 0.0, 0.0, 0.0, 0.0, 0.0, 0.0, 0.0, 0.0, 0.0, 0.0, 0.0, 0.0, 0.0, 0.0, 0.0, 0.0, 0.0, 0.0, 0.0, 0.0, 0.0, 0.0, 0.0, 0.0, 0.0, 0.0, 0.0, 0.0, 0.0, 0.0, 0.0, 0.0, 0.0, 0.0, 0.0, 0.0, 0.0, 0.0, 0.0, 0.0, 0.0, 0.0, 0.0, 0.0, 0.0, 0.0, 0.0, 0.0, 0.0, 0.0, 0.0, 0.0, 0.0, 0.0, 0.0, 0.0, 0.0, 0.0, 0.0, 0.0, 0.0, 0.0, 0.0, 0.0, 0.0, 0.0, 0.0, 0.0, 0.0, 0.0, 0.0, 0.0, 0.0, 0.0, 0.0, 0.0, 0.0, 0.0, 0.0, 0.0, 0.0, 0.0, 0.0, 0.0, 0.0, 0.0, 0.0, 0.0, 0.0, 0.0, 0.0, 0.0, 0.0, 0.0, 0.0, 0.0, 0.0, 0.0, 0.0, 0.0, 0.0, 0.0, 0.0, 0.0, 0.0, 0.0, 0.0, 0.0, 0.0, 0.0, 0.0, 0.0, 0.0, 0.0, 0.0, 0.0, 0.0, 0.0, 0.0, 0.0, 0.0, 0.0, 0.0, 0.0, 0.0, 0.0, 0.0, 0.0, 0.0, 0.0, 0.0, 0.0, 0.0, 0.0, 0.0, 0.0, 0.0, 0.0, 0.0, 0.0, 0.0, 0.0, 0.0, 0.0, 0.0, 0.0, 0.0, 0.0, 0.0, 0.0, 0.0, 0.0, 0.0, 0.0, 0.0, 0.0, 0.0, 0.0, 0.0, 0.0, 0.0, 0.0, 0.0, 0.0, 0.0, 0.0, 0.0, 0.0, 0.0, 0.0, 0.0, 0.0, 0.0, 0.0, 0.0, 0.0, 0.0, 0.0, 0.0, 0.0, 0.0, 0.0, 0.0, 0.0, 0.0, 0.0, 0.0, 0.0, 0.0, 0.0, 0.0, 0.0, 0.0, 0.0, 0.0, 0.0, 0.0, 0.0, 0.0, 0.0, 0.0, 0.0, 0.0, 0.0, 0.0, 0.0, 0.0, 0.0, 0.0, 0.0, 0.0, 0.0, 0.0, 0.0, 0.0, 0.0, 0.0, 0.0, 0.0, 0.0, 0.0, 0.0, 0.0, 0.0, 0.0, 0.0, 0.0, 0.0, 0.0, 0.0, 0.0, 0.0, 0.0, 0.0, 0.0, 0.0, 0.0, 0.0, 0.0, 0.0, 0.0, 0.0, 0.0, 0.0, 0.0, 0.0, 0.0, 0.0, 0.0, 0.0, 0.0, 0.0, 0.0, 0.0, 0.0, 0.0, 0.0, 0.0, 0.0, 0.0, 0.0, 0.0, 0.0, 0.0, 0.0, 0.0, 0.0, 0.0, 0.0, 0.0, 0.0, 0.0, 0.0, 0.0, 0.0, 0.0, 0.0, 0.0, 0.0, 0.0, 0.0, 0.0, 0.0, 0.0, 0.0, 0.0, 0.0, 0.0, 0.0, 0.0, 0.0, 0.0, 0.0, 0.0, 0.0, 0.0, 0.0, 0.0, 0.0, 0.0, 0.0, 0.0, 0.0, 0.0, 0.0, 0.0, 0.0, 0.0, 0.0, 0.0, 0.0, 0.0, 0.0, 0.0, 0.0, 0.0, 0.0, 0.0, 0.0, 0.0, 0.0, 0.0, 0.0, 0.0, 0.0, 0.0, 0.0, 0.0, 0.0, 0.0, 0.0, 0.0, 0.0, 0.0, 0.0, 0.0, 0.0, 0.0, 0.0, 0.0, 0.0, 0.0, 0.0, 0.0, 0.0, 0.0, 0.0, 0.0, 0.0, 0.0, 0.0, 0.0, 0.0, 0.0, 0.0, 0.0, 0.0, 0.0, 0.0, 0.0, 0.0, 0.0, 0.0, 0.0, 0.0, 0.0, 0.0, 0.0, 0.0, 0.0, 0.0, 0.0, 0.0, 0.0, 0.0, 0.0, 0.0, 0.0, 0.0, 0.0, 0.0, 0.0, 0.0, 0.0, 0.0, 0.0, 0.0, 0.0, 0.0, 0.0, 0.0, 0.0, 0.0, 0.0, 0.0, 0.0, 0.0, 0.0, 0.0, 0.0, 0.0, 0.0, 0.0, 0.0, 0.0, 0.0, 0.0, 0.0, 0.0, 0.0, 0.0, 0.0, 0.0, 0.0, 0.0, 0.0, 0.0, 0.0, 0.0, 0.0, 0.0, 0.0, 0.0, 0.0, 0.0, 0.0, 0.0, 0.0, 0.0, 0.0, 0.0, 0.0, 0.0, 0.0, 0.0, 0.0, 0.0, 0.0, 0.0, 0.0, 0.0, 0.0, 0.0, 0.0, 0.0, 0.0, 0.0, 0.0, 0.0, 0.0, 0.0, 0.0, 0.0, 0.0, 0.0, 0.0, 0.0, 0.0, 0.0, 0.0, 0.0, 0.0, 0.0, 0.0, 0.0, 0.0, 0.0, 0.0, 0.0, 0.0, 0.0, 0.0, 0.0, 0.0, 0.0, 0.0, 0.0, 0.0, 0.0, 0.0, 0.0, 0.0, 0.0, 0.0, 0.0, 0.0, 0.0, 0.0, 0.0, 0.0, 0.0, 0.0, 0.0, 0.0, 0.0, 0.0, 0.0, 0.0, 0.0, 0.0, 0.0, 0.0, 0.0, 0.0, 0.0, 0.0, 0.0, 0.0, 0.0, 0.0, 0.0, 0.0, 0.0, 0.0, 0.0, 0.0, 0.0, 0.0, 0.0, 0.0, 0.0, 0.0, 0.0, 0.0, 0.0, 0.0, 0.0, 0.0, 0.0, 0.0, 0.0, 0.0, 0.0, 0.0, 0.0, 0.0, 0.0, 0.0, 0.0, 0.0, 0.0, 0.0, 0.0, 0.0, 0.0, 0.0, 0.0, 0.0, 0.0, 0.0, 0.0, 0.0, 0.0, 0.0, 0.0, 0.0, 0.0, 0.0, 0.0, 0.0, 0.0, 0.0, 0.0, 0.0, 0.0, 0.0, 0.0, 0.0, 0.0, 0.0, 0.0, 0.0, 0.0, 0.0, 0.0, 0.0, 0.0, 0.0, 0.0, 0.0, 0.0, 0.0, 0.0, 0.0, 0.0, 0.0, 0.0, 0.0, 0.0, 0.0, 0.0, 0.0, 0.0, 0.0, 0.0, 0.0, 0.0, 0.0, 0.0, 0.0, 0.0, 0.0, 0.0, 0.0, 0.0, 0.0, 0.0, 0.0, 0.0, 0.0, 0.0, 0.0, 0.0, 0.0, 0.0, 0.0, 0.0, 0.0, 0.0, 0.0, 0.0, 0.0, 0.0, 0.0, 0.0, 0.0, 0.0, 0.0, 0.0, 0.0, 0.0, 0.0, 0.0, 0.0, 0.0, 0.0, 0.0, 0.0, 0.0, 0.0, 0.0, 0.0, 0.0, 0.0, 0.0, 0.0, 0.0, 0.0, 0.0, 0.0, 0.0, 0.0, 0.0, 0.0, 0.0, 0.0, 0.0, 0.0, 0.0, 0.0, 0.0, 0.0, 0.0, 0.0, 0.0, 0.0, 0.0, 0.0, 0.0, 0.0, 0.0, 0.0, 0.0, 0.0, 0.0, 0.0, 0.0, 0.0, 0.0, 0.0, 0.0, 0.0, 0.0, 0.0, 0.0, 0.0, 0.0, 0.0, 0.0, 0.0, 0.0, 0.0, 0.0, 0.0, 0.0, 0.0, 0.0, 0.0, 0.0, 0.0, 0.0, 0.0, 0.0, 0.0, 0.0, 0.0, 0.0, 0.0, 0.0, 0.0, 0.0, 0.0, 0.0, 0.0, 0.0, 0.0, 0.0, 0.0, 0.0, 0.0, 0.0, 0.0, 0.0, 0.0, 0.0, 0.0, 0.0, 0.0, 0.0, 0.0, 0.0, 0.0, 0.0, 0.0, 0.0, 0.0, 0.0, 0.0, 0.0, 0.0, 0.0, 0.0, 0.0, 0.0, 0.0, 0.0, 0.0, 0.0, 0.0, 0.0, 0.0, 0.0, 0.0, 0.0, 0.0, 0.0, 0.0, 0.0, 0.0, 0.0, 0.0, 0.0, 0.0, 0.0, 0.0, 0.0, 0.0, 0.0, 0.0, 0.0, 0.0, 0.0, 0.0, 0.0, 0.0, 0.0, 0.0, 0.0, 0.0, 0.0, 0.0, 0.0, 0.0, 0.0, 0.0, 0.0, 0.0, 0.0, 0.0, 0.0, 0.0, 0.0, 0.0, 0.0, 0.0, 0.0, 0.0, 0.0, 0.0, 0.0, 0.0, 0.0, 0.0, 0.0, 0.0, 0.0, 0.0, 0.0, 0.0, 0.0, 0.0, 0.0, 0.0, 0.0, 0.0, 0.0, 0.0, 0.0, 0.0, 0.0, 0.0, 0.0, 0.0, 0.0, 0.0, 0.0, 0.0, 0.0, 0.0, 0.0, 0.0, 0.0, 0.0, 0.0, 0.0, 0.0, 0.0, 0.0, 0.0, 0.0, 0.0, 0.0, 0.0, 0.0, 0.0, 0.0, 0.0, 0.0, 0.0, 0.0, 0.0, 0.0, 0.0, 0.0, 0.0, 0.0, 0.0, 0.0, 0.0, 0.0, 0.0, 0.0, 0.0, 0.0, 0.0, 0.0, 0.0, 0.0, 0.0, 0.0, 0.0, 0.0, 0.0, 0.0, 0.0, 0.0, 0.0, 0.0, 0.0, 0.0, 0.0, 0.0, 0.0, 0.0, 0.0, 0.0, 0.0, 0.0, 0.0, 0.0, 0.0, 0.0, 0.0, 0.0, 0.0, 0.0, 0.0, 0.0, 0.0, 0.0, 0.0, 0.0, 0.0, 0.0, 0.0, 0.0, 0.0, 0.0, 0.0, 0.0, 0.0, 0.0, 0.0, 0.0, 0.0, 0.0, 0.0, 0.0, 0.0, 0.0, 0.0, 0.0, 0.0, 0.0, 0.0, 0.0, 0.0, 0.0, 0.0, 0.0, 0.0, 0.0, 0.0, 0.0, 0.0, 0.0, 0.0, 0.0, 0.0, 0.0, 0.0, 0.0, 0.0, 0.0, 0.0, 0.0, 0.0, 0.0, 0.0, 0.0, 0.0, 0.0, 0.0, 0.0, 0.0, 0.0, 0.0, 0.0, 0.0, 0.0, 0.0, 0.0, 0.0, 0.0, 0.0, 0.0, 0.0, 0.0, 0.0, 0.0, 0.0, 0.0, 0.0, 0.0, 0.0, 0.0, 0.0, 0.0, 0.0, 0.0, 0.0, 0.0, 0.0, 0.0, 0.0, 0.0, 0.0, 0.0, 0.0, 0.0, 0.0, 0.0, 0.0, 0.0, 0.0, 0.0, 0.0, 0.0, 0.0, 0.0, 0.0, 0.0, 0.0, 0.0, 0.0, 0.0, 0.0, 0.0, 0.0, 0.0, 0.0, 0.0, 0.0, 0.0, 0.0, 0.0, 0.0, 0.0, 0.0, 0.0, 0.0, 0.0, 0.0, 0.0, 0.0, 0.0, 0.0, 0.0, 0.0, 0.0, 0.0, 0.0, 0.0, 0.0, 0.0, 0.0, 0.0, 0.0, 0.0, 0.0, 0.0, 0.0, 0.0, 0.0, 0.0, 0.0, 0.0, 0.0, 0.0, 0.0, 0.0, 0.0, 0.0, 0.0, 0.0, 0.0, 0.0, 0.0, 0.0, 0.0, 0.0, 0.0, 0.0, 0.0, 0.0, 0.0, 0.0, 0.0, 0.0, 0.0, 0.0, 0.0, 0.0, 0.0, 0.0, 0.0, 0.0, 0.0, 0.0, 0.0, 0.0, 0.0, 0.0, 0.0, 0.0, 0.0, 0.0, 0.0, 0.0, 0.0, 0.0, 0.0, 0.0, 0.0, 0.0, 0.0, 0.0, 0.0, 0.0, 0.0, 0.0, 0.0, 0.0, 0.0, 0.0, 0.0, 0.0, 0.0, 0.0, 0.0, 0.0, 0.0, 0.0, 0.0, 0.0, 0.0, 0.0, 0.0, 0.0, 0.0, 0.0, 0.0, 0.0, 0.0, 0.0, 0.0, 0.0, 0.0, 0.0, 0.0, 0.0, 0.0, 0.0, 0.0, 0.0, 0.0, 0.0, 0.0, 0.0, 0.0, 0.0, 0.0, 0.0, 0.0, 0.0, 0.0, 0.0, 0.0, 0.0, 0.0, 0.0, 0.0, 0.0, 0.0, 0.0, 0.0, 0.0, 0.0, 0.0, 0.0, 0.0, 0.0, 0.0, 0.0, 0.0, 0.0, 0.0, 0.0, 0.0, 0.0, 0.0, 0.0, 0.0, 0.0, 0.0, 0.0, 0.0, 0.0, 0.0, 0.0, 0.0, 0.0, 0.0, 0.0, 0.0, 0.0, 0.0, 0.0, 0.0, 0.0, 0.0, 0.0, 0.0, 0.0, 0.0, 0.0, 0.0, 0.0, 0.0, 0.0, 0.0, 0.0, 0.0, 0.0, 0.0, 0.0, 0.0, 0.0, 0.0, 0.0, 0.0, 0.0, 0.0, 0.0, 0.0, 0.0, 0.0, 0.0, 0.0, 0.0, 0.0, 0.0, 0.0, 0.0, 0.0, 0.0, 0.0, 0.0, 0.0, 0.0, 0.0, 0.0, 0.0, 0.0, 0.0, 0.0, 0.0, 0.0, 0.0, 0.0, 0.0, 0.0, 0.0, 0.0, 0.0, 0.0, 0.0, 0.0, 0.0, 0.0, 0.0, 0.0, 0.0, 0.0, 0.0, 0.0, 0.0, 0.0, 0.0, 0.0, 0.0, 0.0, 0.0, 0.0, 0.0, 0.0, 0.0, 0.0, 0.0, 0.0, 0.0, 0.0, 0.0, 0.0, 0.0, 0.0, 0.0, 0.0, 0.0, 0.0, 0.0, 0.0, 0.0, 0.0, 0.0, 0.0, 0.0, 0.0, 0.0, 0.0, 0.0, 0.0, 0.0, 0.0, 0.0, 0.0, 0.0, 0.0, 0.0, 0.0, 0.0, 0.0, 0.0, 0.0, 0.0, 0.0, 0.0, 0.0, 0.0, 0.0, 0.0, 0.0, 0.0, 0.0, 0.0, 0.0, 0.0, 0.0, 0.0, 0.0, 0.0, 0.0, 0.0, 0.0, 0.0, 0.0, 0.0, 0.0, 0.0, 0.0, 0.0, 0.0, 0.0, 0.0, 0.0, 0.0, 0.0, 0.0, 0.0, 0.0, 0.0])
me_cube_267.materials.append(mat_plaster)
me_cube_267.materials.append(mat_wood)
me_cube_267.materials.append(mat_rooftiles_red)
me_cube_267.use_remesh_preserve_volume = False
me_cube_267.use_remesh_preserve_attributes = False
me_cube_267.use_mirror_vertex_groups = False
me_cube_267.update()

# ---- objects
ob_gazebo = bpy.data.objects.new('Gazebo', me_cube_267)

# ---- transforms, parenting, visibility, modifiers, constraints
ob_gazebo.location = (0.0, 0.0, 0.0)
ob_gazebo.lineart.crease_threshold = 0.0
_vg = ob_gazebo.vertex_groups.new(name='Group')

# ---- collection membership
col_collection_1.objects.link(ob_gazebo)

# ---- scene / render settings (as saved in the file)
scene.frame_start = 1; scene.frame_end = 250; scene.frame_set(0)
scene.render.engine = 'CYCLES'
scene.render.resolution_x = 1000
scene.render.resolution_y = 1000
scene.render.dither_intensity = 0.0
scene.cycles.samples = 200
scene.cycles.sampling_pattern = 'TABULATED_SOBOL'
scene.cycles.light_sampling_threshold = 0.0
scene.cycles.use_adaptive_sampling = False
scene.cycles.use_light_tree = False
scene.cycles.caustics_reflective = False
scene.cycles.caustics_refractive = False
scene.cycles.blur_glossy = 0.0
scene.cycles.max_bounces = 2
scene.cycles.pixel_filter_type = 'GAUSSIAN'
scene.cycles.sample_clamp_indirect = 0.0
scene.view_settings.view_transform = 'Standard'
bpy.context.view_layer.update()

# ---- added for rendering (the .blend has no active camera): camera
cam_auto = bpy.data.cameras.new('AutoCamera')
cam_auto.lens = 50.0
cam_auto.sensor_width = 36.0
cam_auto.clip_end = 1000.0
ob_auto_camera = bpy.data.objects.new('AutoCamera', cam_auto)
scene.collection.objects.link(ob_auto_camera)
ob_auto_camera.location = (1.95239, -2.35739, 2.23957)
ob_auto_camera.rotation_euler = (1.09748, -7.21219e-08, 0.694738)
scene.camera = ob_auto_camera
bpy.context.view_layer.update()
